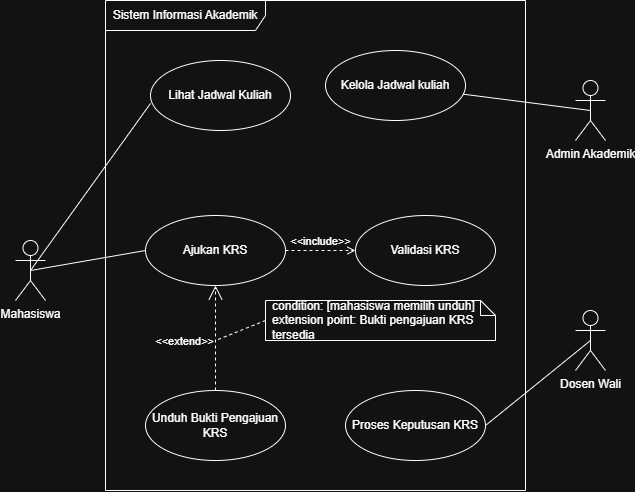

The diagram above was exported from draw.io. Its source (the exported page's mxGraphModel, read from the mxfile embedded in the PNG):
<mxGraphModel dx="836" dy="776" grid="1" gridSize="10" guides="1" tooltips="1" connect="1" arrows="1" fold="1" page="1" pageScale="1" pageWidth="850" pageHeight="1100" math="0" shadow="0">
  <root>
    <mxCell id="0" />
    <mxCell id="1" parent="0" />
    <mxCell id="1CYUjWPqQ_VeyvsaEk-p-1" parent="1" style="shape=umlFrame;whiteSpace=wrap;html=1;pointerEvents=0;recursiveResize=0;container=1;collapsible=0;width=160;" value="Sistem Informasi Akademik" vertex="1">
      <mxGeometry height="490" width="420" x="240" y="40" as="geometry" />
    </mxCell>
    <mxCell id="1CYUjWPqQ_VeyvsaEk-p-5" parent="1CYUjWPqQ_VeyvsaEk-p-1" style="ellipse;html=1;whiteSpace=wrap;" value="Kelola Jadwal kuliah" vertex="1">
      <mxGeometry height="70" width="140" x="220" y="50" as="geometry" />
    </mxCell>
    <mxCell id="1CYUjWPqQ_VeyvsaEk-p-14" parent="1CYUjWPqQ_VeyvsaEk-p-1" style="ellipse;html=1;whiteSpace=wrap;" value="Lihat Jadwal Kuliah" vertex="1">
      <mxGeometry height="70" width="140" x="45" y="60" as="geometry" />
    </mxCell>
    <mxCell id="Yzc0jndpTilvukDq7iOZ-6" parent="1CYUjWPqQ_VeyvsaEk-p-1" style="ellipse;html=1;whiteSpace=wrap;" value="Proses Keputusan KRS" vertex="1">
      <mxGeometry height="70" width="140" x="240" y="390" as="geometry" />
    </mxCell>
    <mxCell id="Yzc0jndpTilvukDq7iOZ-5" parent="1CYUjWPqQ_VeyvsaEk-p-1" style="ellipse;html=1;whiteSpace=wrap;" value="Unduh Bukti Pengajuan KRS" vertex="1">
      <mxGeometry height="70" width="140" x="40" y="390" as="geometry" />
    </mxCell>
    <mxCell id="Yzc0jndpTilvukDq7iOZ-3" parent="1CYUjWPqQ_VeyvsaEk-p-1" style="ellipse;html=1;whiteSpace=wrap;" value="Ajukan KRS" vertex="1">
      <mxGeometry height="70" width="140" x="40" y="215" as="geometry" />
    </mxCell>
    <mxCell id="Yzc0jndpTilvukDq7iOZ-4" parent="1CYUjWPqQ_VeyvsaEk-p-1" style="ellipse;html=1;whiteSpace=wrap;" value="Validasi KRS" vertex="1">
      <mxGeometry height="70" width="140" x="250" y="215" as="geometry" />
    </mxCell>
    <mxCell id="Yzc0jndpTilvukDq7iOZ-9" edge="1" parent="1CYUjWPqQ_VeyvsaEk-p-1" source="Yzc0jndpTilvukDq7iOZ-3" style="html=1;verticalAlign=bottom;labelBackgroundColor=none;endArrow=open;endFill=0;dashed=1;rounded=0;exitX=1;exitY=0.5;exitDx=0;exitDy=0;entryX=0;entryY=0.5;entryDx=0;entryDy=0;" target="Yzc0jndpTilvukDq7iOZ-4" value="&amp;lt;&amp;lt;include&amp;gt;&amp;gt;">
      <mxGeometry relative="1" width="160" as="geometry">
        <mxPoint x="190" y="290" as="sourcePoint" />
        <mxPoint x="350" y="290" as="targetPoint" />
      </mxGeometry>
    </mxCell>
    <mxCell id="Yzc0jndpTilvukDq7iOZ-15" edge="1" parent="1CYUjWPqQ_VeyvsaEk-p-1" source="Yzc0jndpTilvukDq7iOZ-5" style="align=right;html=1;verticalAlign=bottom;rounded=0;labelBackgroundColor=none;endArrow=open;endSize=12;dashed=1;exitX=0.5;exitY=0;exitDx=0;exitDy=0;entryX=0.5;entryY=1;entryDx=0;entryDy=0;" target="Yzc0jndpTilvukDq7iOZ-3" value="&amp;lt;&amp;lt;extend&amp;gt;&amp;gt;">
      <mxGeometry relative="1" x="-0.2381" as="geometry">
        <mxPoint as="offset" />
        <mxPoint x="290" y="330" as="sourcePoint" />
        <mxPoint x="130" y="330" as="targetPoint" />
      </mxGeometry>
    </mxCell>
    <mxCell id="Yzc0jndpTilvukDq7iOZ-14" parent="1CYUjWPqQ_VeyvsaEk-p-1" style="shape=note;size=15;spacingLeft=5;align=left;whiteSpace=wrap;" value="condition: [mahasiswa memilih unduh]&#10;extension point: Bukti pengajuan KRS tersedia" vertex="1">
      <mxGeometry height="40" width="230" x="160" y="300" as="geometry" />
    </mxCell>
    <mxCell id="1CYUjWPqQ_VeyvsaEk-p-15" edge="1" parent="1" source="1CYUjWPqQ_VeyvsaEk-p-3" style="rounded=0;orthogonalLoop=1;jettySize=auto;html=1;exitX=0.5;exitY=0.5;exitDx=0;exitDy=0;exitPerimeter=0;endArrow=none;endFill=0;" target="1CYUjWPqQ_VeyvsaEk-p-5">
      <mxGeometry relative="1" as="geometry" />
    </mxCell>
    <mxCell id="1CYUjWPqQ_VeyvsaEk-p-3" parent="1" style="shape=umlActor;verticalLabelPosition=bottom;verticalAlign=top;html=1;" value="Admin Akademik" vertex="1">
      <mxGeometry height="60" width="30" x="710" y="120" as="geometry" />
    </mxCell>
    <mxCell id="1CYUjWPqQ_VeyvsaEk-p-2" parent="1" style="shape=umlActor;verticalLabelPosition=bottom;verticalAlign=top;html=1;" value="Mahasiswa" vertex="1">
      <mxGeometry height="60" width="30" x="150" y="280" as="geometry" />
    </mxCell>
    <mxCell id="1CYUjWPqQ_VeyvsaEk-p-8" edge="1" parent="1" source="1CYUjWPqQ_VeyvsaEk-p-2" style="rounded=0;orthogonalLoop=1;jettySize=auto;html=1;exitX=0.5;exitY=0.5;exitDx=0;exitDy=0;exitPerimeter=0;entryX=0;entryY=0.614;entryDx=0;entryDy=0;endArrow=none;endFill=0;entryPerimeter=0;" target="1CYUjWPqQ_VeyvsaEk-p-14">
      <mxGeometry relative="1" as="geometry">
        <mxPoint x="380" y="222.5" as="targetPoint" />
      </mxGeometry>
    </mxCell>
    <mxCell id="Yzc0jndpTilvukDq7iOZ-1" parent="1" style="shape=umlActor;verticalLabelPosition=bottom;verticalAlign=top;html=1;" value="Dosen Wali&lt;div&gt;&lt;br&gt;&lt;/div&gt;" vertex="1">
      <mxGeometry height="60" width="30" x="710" y="350" as="geometry" />
    </mxCell>
    <mxCell id="Yzc0jndpTilvukDq7iOZ-7" edge="1" parent="1" source="1CYUjWPqQ_VeyvsaEk-p-2" style="rounded=0;orthogonalLoop=1;jettySize=auto;html=1;exitX=0.5;exitY=0.5;exitDx=0;exitDy=0;exitPerimeter=0;entryX=0;entryY=0.5;entryDx=0;entryDy=0;endArrow=none;endFill=0;" target="Yzc0jndpTilvukDq7iOZ-3">
      <mxGeometry relative="1" as="geometry">
        <mxPoint x="330" y="547" as="sourcePoint" />
        <mxPoint x="450" y="380" as="targetPoint" />
      </mxGeometry>
    </mxCell>
    <mxCell id="Yzc0jndpTilvukDq7iOZ-8" edge="1" parent="1" source="Yzc0jndpTilvukDq7iOZ-1" style="rounded=0;orthogonalLoop=1;jettySize=auto;html=1;exitX=0.5;exitY=0.5;exitDx=0;exitDy=0;exitPerimeter=0;entryX=1;entryY=0.5;entryDx=0;entryDy=0;endArrow=none;endFill=0;" target="Yzc0jndpTilvukDq7iOZ-6">
      <mxGeometry relative="1" as="geometry">
        <mxPoint x="800" y="380" as="sourcePoint" />
        <mxPoint x="915" y="360" as="targetPoint" />
      </mxGeometry>
    </mxCell>
    <mxCell id="Yzc0jndpTilvukDq7iOZ-16" edge="1" parent="1" source="Yzc0jndpTilvukDq7iOZ-14" style="edgeStyle=none;html=1;endArrow=none;rounded=0;labelBackgroundColor=none;dashed=1;exitX=0;exitY=0.5;exitDx=0;exitDy=0;exitPerimeter=0;" value="">
      <mxGeometry relative="1" as="geometry">
        <mxPoint x="350" y="380" as="targetPoint" />
      </mxGeometry>
    </mxCell>
  </root>
</mxGraphModel>